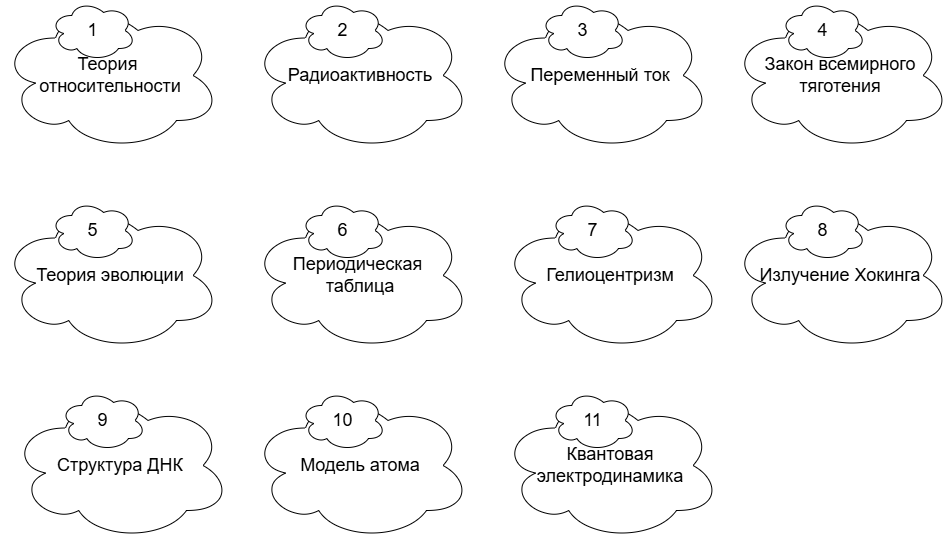

The diagram above was exported from draw.io. Its source (the exported page's mxGraphModel, read from the mxfile embedded in the PNG):
<mxGraphModel dx="1489" dy="814" grid="1" gridSize="10" guides="1" tooltips="1" connect="1" arrows="1" fold="1" page="1" pageScale="1" pageWidth="1169" pageHeight="1654" math="0" shadow="0">
  <root>
    <mxCell id="0" />
    <mxCell id="1" parent="0" />
    <mxCell id="yKNImNpj4s1Ma0gEtTXq-1" value="" style="group" vertex="1" connectable="0" parent="1">
      <mxGeometry x="130" y="80" width="950" height="540" as="geometry" />
    </mxCell>
    <mxCell id="FtanLPU5uLY7INzYZFFX-3" value="" style="group" vertex="1" connectable="0" parent="yKNImNpj4s1Ma0gEtTXq-1">
      <mxGeometry width="220" height="150" as="geometry" />
    </mxCell>
    <mxCell id="FtanLPU5uLY7INzYZFFX-1" value="&lt;font style=&quot;font-size: 18px;&quot;&gt;Теория&amp;nbsp;&lt;/font&gt;&lt;div&gt;&lt;font style=&quot;font-size: 18px;&quot;&gt;относительности&lt;/font&gt;&lt;/div&gt;" style="ellipse;shape=cloud;whiteSpace=wrap;html=1;" vertex="1" parent="FtanLPU5uLY7INzYZFFX-3">
      <mxGeometry width="220" height="150" as="geometry" />
    </mxCell>
    <mxCell id="FtanLPU5uLY7INzYZFFX-2" value="&lt;font style=&quot;font-size: 18px;&quot;&gt;1&lt;/font&gt;" style="ellipse;shape=cloud;whiteSpace=wrap;html=1;" vertex="1" parent="FtanLPU5uLY7INzYZFFX-3">
      <mxGeometry x="50" width="85" height="60" as="geometry" />
    </mxCell>
    <mxCell id="FtanLPU5uLY7INzYZFFX-8" value="" style="group" vertex="1" connectable="0" parent="yKNImNpj4s1Ma0gEtTXq-1">
      <mxGeometry x="250" width="220" height="150" as="geometry" />
    </mxCell>
    <mxCell id="FtanLPU5uLY7INzYZFFX-9" value="&lt;font style=&quot;font-size: 18px;&quot;&gt;Радиоактивность&lt;/font&gt;" style="ellipse;shape=cloud;whiteSpace=wrap;html=1;" vertex="1" parent="FtanLPU5uLY7INzYZFFX-8">
      <mxGeometry width="220" height="150" as="geometry" />
    </mxCell>
    <mxCell id="FtanLPU5uLY7INzYZFFX-10" value="&lt;font style=&quot;font-size: 18px;&quot;&gt;2&lt;/font&gt;" style="ellipse;shape=cloud;whiteSpace=wrap;html=1;" vertex="1" parent="FtanLPU5uLY7INzYZFFX-8">
      <mxGeometry x="50" width="85" height="60" as="geometry" />
    </mxCell>
    <mxCell id="FtanLPU5uLY7INzYZFFX-11" value="" style="group" vertex="1" connectable="0" parent="yKNImNpj4s1Ma0gEtTXq-1">
      <mxGeometry x="490" width="220" height="150" as="geometry" />
    </mxCell>
    <mxCell id="FtanLPU5uLY7INzYZFFX-12" value="&lt;font style=&quot;font-size: 18px;&quot;&gt;Переменный ток&lt;/font&gt;" style="ellipse;shape=cloud;whiteSpace=wrap;html=1;" vertex="1" parent="FtanLPU5uLY7INzYZFFX-11">
      <mxGeometry width="220" height="150" as="geometry" />
    </mxCell>
    <mxCell id="FtanLPU5uLY7INzYZFFX-13" value="&lt;font style=&quot;font-size: 18px;&quot;&gt;3&lt;/font&gt;" style="ellipse;shape=cloud;whiteSpace=wrap;html=1;" vertex="1" parent="FtanLPU5uLY7INzYZFFX-11">
      <mxGeometry x="50" width="85" height="60" as="geometry" />
    </mxCell>
    <mxCell id="FtanLPU5uLY7INzYZFFX-14" value="" style="group" vertex="1" connectable="0" parent="yKNImNpj4s1Ma0gEtTXq-1">
      <mxGeometry x="730" width="220" height="150" as="geometry" />
    </mxCell>
    <mxCell id="FtanLPU5uLY7INzYZFFX-15" value="&lt;font style=&quot;font-size: 18px;&quot;&gt;Закон всемирного тяготения&lt;/font&gt;" style="ellipse;shape=cloud;whiteSpace=wrap;html=1;" vertex="1" parent="FtanLPU5uLY7INzYZFFX-14">
      <mxGeometry width="220" height="150" as="geometry" />
    </mxCell>
    <mxCell id="FtanLPU5uLY7INzYZFFX-16" value="&lt;font style=&quot;font-size: 18px;&quot;&gt;4&lt;/font&gt;" style="ellipse;shape=cloud;whiteSpace=wrap;html=1;" vertex="1" parent="FtanLPU5uLY7INzYZFFX-14">
      <mxGeometry x="50" width="85" height="60" as="geometry" />
    </mxCell>
    <mxCell id="FtanLPU5uLY7INzYZFFX-17" value="" style="group" vertex="1" connectable="0" parent="yKNImNpj4s1Ma0gEtTXq-1">
      <mxGeometry y="200" width="220" height="150" as="geometry" />
    </mxCell>
    <mxCell id="FtanLPU5uLY7INzYZFFX-18" value="&lt;font style=&quot;font-size: 18px;&quot;&gt;Теория эволюции&lt;/font&gt;" style="ellipse;shape=cloud;whiteSpace=wrap;html=1;" vertex="1" parent="FtanLPU5uLY7INzYZFFX-17">
      <mxGeometry width="220" height="150" as="geometry" />
    </mxCell>
    <mxCell id="FtanLPU5uLY7INzYZFFX-19" value="&lt;font style=&quot;font-size: 18px;&quot;&gt;5&lt;/font&gt;" style="ellipse;shape=cloud;whiteSpace=wrap;html=1;" vertex="1" parent="FtanLPU5uLY7INzYZFFX-17">
      <mxGeometry x="50" width="85" height="60" as="geometry" />
    </mxCell>
    <mxCell id="FtanLPU5uLY7INzYZFFX-20" value="" style="group" vertex="1" connectable="0" parent="yKNImNpj4s1Ma0gEtTXq-1">
      <mxGeometry x="250" y="200" width="220" height="150" as="geometry" />
    </mxCell>
    <mxCell id="FtanLPU5uLY7INzYZFFX-21" value="&lt;font style=&quot;font-size: 18px;&quot;&gt;Периодическая&amp;nbsp;&lt;/font&gt;&lt;div&gt;&lt;font style=&quot;font-size: 18px;&quot;&gt;таблица&lt;/font&gt;&lt;/div&gt;" style="ellipse;shape=cloud;whiteSpace=wrap;html=1;" vertex="1" parent="FtanLPU5uLY7INzYZFFX-20">
      <mxGeometry width="220" height="150" as="geometry" />
    </mxCell>
    <mxCell id="FtanLPU5uLY7INzYZFFX-22" value="&lt;font style=&quot;font-size: 18px;&quot;&gt;6&lt;/font&gt;" style="ellipse;shape=cloud;whiteSpace=wrap;html=1;" vertex="1" parent="FtanLPU5uLY7INzYZFFX-20">
      <mxGeometry x="50" width="85" height="60" as="geometry" />
    </mxCell>
    <mxCell id="FtanLPU5uLY7INzYZFFX-23" value="" style="group" vertex="1" connectable="0" parent="yKNImNpj4s1Ma0gEtTXq-1">
      <mxGeometry x="500" y="200" width="220" height="150" as="geometry" />
    </mxCell>
    <mxCell id="FtanLPU5uLY7INzYZFFX-24" value="&lt;font style=&quot;font-size: 18px;&quot;&gt;Гелиоцентризм&lt;/font&gt;" style="ellipse;shape=cloud;whiteSpace=wrap;html=1;" vertex="1" parent="FtanLPU5uLY7INzYZFFX-23">
      <mxGeometry width="220" height="150" as="geometry" />
    </mxCell>
    <mxCell id="FtanLPU5uLY7INzYZFFX-25" value="&lt;font style=&quot;font-size: 18px;&quot;&gt;7&lt;/font&gt;" style="ellipse;shape=cloud;whiteSpace=wrap;html=1;" vertex="1" parent="FtanLPU5uLY7INzYZFFX-23">
      <mxGeometry x="50" width="85" height="60" as="geometry" />
    </mxCell>
    <mxCell id="FtanLPU5uLY7INzYZFFX-26" value="" style="group" vertex="1" connectable="0" parent="yKNImNpj4s1Ma0gEtTXq-1">
      <mxGeometry x="730" y="200" width="220" height="150" as="geometry" />
    </mxCell>
    <mxCell id="FtanLPU5uLY7INzYZFFX-27" value="&lt;font style=&quot;font-size: 18px;&quot;&gt;Излучение Хокинга&lt;/font&gt;" style="ellipse;shape=cloud;whiteSpace=wrap;html=1;" vertex="1" parent="FtanLPU5uLY7INzYZFFX-26">
      <mxGeometry width="220" height="150" as="geometry" />
    </mxCell>
    <mxCell id="FtanLPU5uLY7INzYZFFX-28" value="&lt;font style=&quot;font-size: 18px;&quot;&gt;8&lt;/font&gt;" style="ellipse;shape=cloud;whiteSpace=wrap;html=1;" vertex="1" parent="FtanLPU5uLY7INzYZFFX-26">
      <mxGeometry x="50" width="85" height="60" as="geometry" />
    </mxCell>
    <mxCell id="FtanLPU5uLY7INzYZFFX-29" value="" style="group" vertex="1" connectable="0" parent="yKNImNpj4s1Ma0gEtTXq-1">
      <mxGeometry x="10" y="390" width="220" height="150" as="geometry" />
    </mxCell>
    <mxCell id="FtanLPU5uLY7INzYZFFX-30" value="&lt;font style=&quot;font-size: 18px;&quot;&gt;Структура ДНК&lt;/font&gt;" style="ellipse;shape=cloud;whiteSpace=wrap;html=1;" vertex="1" parent="FtanLPU5uLY7INzYZFFX-29">
      <mxGeometry width="220" height="150" as="geometry" />
    </mxCell>
    <mxCell id="FtanLPU5uLY7INzYZFFX-31" value="&lt;font style=&quot;font-size: 18px;&quot;&gt;9&lt;/font&gt;" style="ellipse;shape=cloud;whiteSpace=wrap;html=1;" vertex="1" parent="FtanLPU5uLY7INzYZFFX-29">
      <mxGeometry x="50" width="85" height="60" as="geometry" />
    </mxCell>
    <mxCell id="FtanLPU5uLY7INzYZFFX-32" value="" style="group" vertex="1" connectable="0" parent="yKNImNpj4s1Ma0gEtTXq-1">
      <mxGeometry x="250" y="390" width="220" height="150" as="geometry" />
    </mxCell>
    <mxCell id="FtanLPU5uLY7INzYZFFX-33" value="&lt;font style=&quot;font-size: 18px;&quot;&gt;Модель атома&lt;/font&gt;" style="ellipse;shape=cloud;whiteSpace=wrap;html=1;" vertex="1" parent="FtanLPU5uLY7INzYZFFX-32">
      <mxGeometry width="220" height="150" as="geometry" />
    </mxCell>
    <mxCell id="FtanLPU5uLY7INzYZFFX-34" value="&lt;font style=&quot;font-size: 18px;&quot;&gt;10&lt;/font&gt;" style="ellipse;shape=cloud;whiteSpace=wrap;html=1;" vertex="1" parent="FtanLPU5uLY7INzYZFFX-32">
      <mxGeometry x="50" width="85" height="60" as="geometry" />
    </mxCell>
    <mxCell id="POwvUXF15jpGilBEKkP7-3" value="" style="group" vertex="1" connectable="0" parent="yKNImNpj4s1Ma0gEtTXq-1">
      <mxGeometry x="500" y="390" width="220" height="150" as="geometry" />
    </mxCell>
    <mxCell id="POwvUXF15jpGilBEKkP7-4" value="&lt;font style=&quot;font-size: 18px;&quot;&gt;Квантовая электродинамика&lt;/font&gt;" style="ellipse;shape=cloud;whiteSpace=wrap;html=1;" vertex="1" parent="POwvUXF15jpGilBEKkP7-3">
      <mxGeometry width="220" height="150" as="geometry" />
    </mxCell>
    <mxCell id="POwvUXF15jpGilBEKkP7-5" value="&lt;font style=&quot;font-size: 18px;&quot;&gt;11&lt;/font&gt;" style="ellipse;shape=cloud;whiteSpace=wrap;html=1;" vertex="1" parent="POwvUXF15jpGilBEKkP7-3">
      <mxGeometry x="50" width="85" height="60" as="geometry" />
    </mxCell>
  </root>
</mxGraphModel>